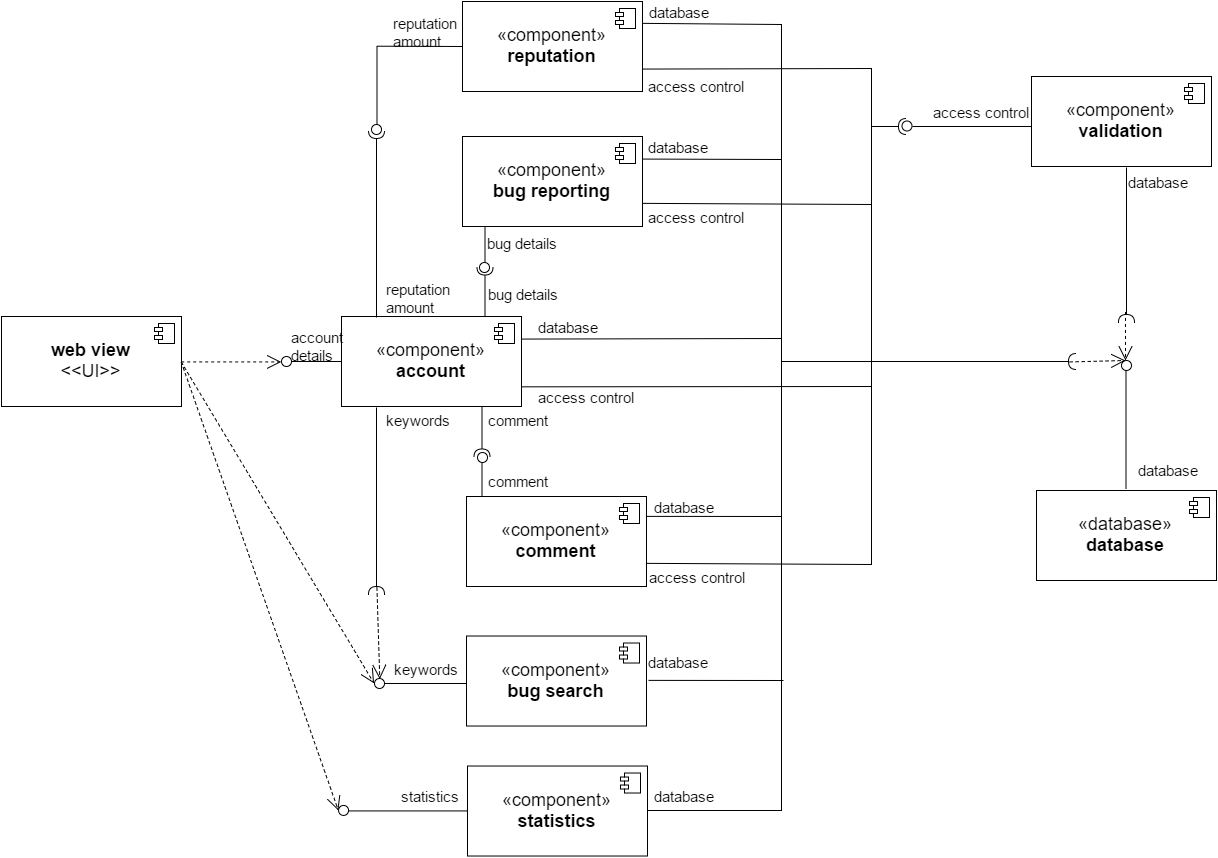

The diagram above was exported from draw.io. Its source (the exported page's mxGraphModel, read from the mxfile embedded in the PNG):
<mxGraphModel dx="2096" dy="1796" grid="1" gridSize="10" guides="1" tooltips="1" connect="1" arrows="1" fold="1" page="1" pageScale="1" pageWidth="850" pageHeight="1100" background="#ffffff" math="0" shadow="0">
  <root>
    <mxCell id="0" />
    <mxCell id="1" parent="0" />
    <mxCell id="4235c16d9310460-1" value="«component»&lt;br&gt;&lt;b&gt;bug reporting&lt;/b&gt;" style="html=1;fontSize=18;" vertex="1" parent="1">
      <mxGeometry x="441" y="90" width="180" height="90" as="geometry" />
    </mxCell>
    <mxCell id="4235c16d9310460-2" value="" style="shape=component;jettyWidth=8;jettyHeight=4;" vertex="1" parent="4235c16d9310460-1">
      <mxGeometry x="1" width="20" height="20" relative="1" as="geometry">
        <mxPoint x="-27" y="7" as="offset" />
      </mxGeometry>
    </mxCell>
    <mxCell id="4235c16d9310460-11" value="«component»&lt;br&gt;&lt;b&gt;account&lt;/b&gt;" style="html=1;fontSize=18;" vertex="1" parent="1">
      <mxGeometry x="320" y="270" width="180" height="90" as="geometry" />
    </mxCell>
    <mxCell id="4235c16d9310460-12" value="" style="shape=component;jettyWidth=8;jettyHeight=4;" vertex="1" parent="4235c16d9310460-11">
      <mxGeometry x="1" width="20" height="20" relative="1" as="geometry">
        <mxPoint x="-27" y="7" as="offset" />
      </mxGeometry>
    </mxCell>
    <mxCell id="4235c16d9310460-13" value="" style="shape=lollipop;direction=south;html=1;rotation=180;" vertex="1" parent="1">
      <mxGeometry x="260" y="310" width="60" height="10" as="geometry" />
    </mxCell>
    <mxCell id="4235c16d9310460-14" value="«component»&lt;br&gt;&lt;b&gt;comment&lt;/b&gt;" style="html=1;fontSize=18;" vertex="1" parent="1">
      <mxGeometry x="445" y="450" width="180" height="90" as="geometry" />
    </mxCell>
    <mxCell id="4235c16d9310460-15" value="" style="shape=component;jettyWidth=8;jettyHeight=4;" vertex="1" parent="4235c16d9310460-14">
      <mxGeometry x="1" width="20" height="20" relative="1" as="geometry">
        <mxPoint x="-27" y="7" as="offset" />
      </mxGeometry>
    </mxCell>
    <mxCell id="4235c16d9310460-17" value="" style="shape=requires;direction=north;html=1;rotation=180;" vertex="1" parent="1">
      <mxGeometry x="760" y="305" width="300" height="20" as="geometry" />
    </mxCell>
    <mxCell id="4235c16d9310460-18" value="«component»&lt;br&gt;&lt;b&gt;reputation&lt;/b&gt;" style="html=1;fontSize=18;" vertex="1" parent="1">
      <mxGeometry x="441" y="-45" width="180" height="90" as="geometry" />
    </mxCell>
    <mxCell id="4235c16d9310460-19" value="" style="shape=component;jettyWidth=8;jettyHeight=4;" vertex="1" parent="4235c16d9310460-18">
      <mxGeometry x="1" width="20" height="20" relative="1" as="geometry">
        <mxPoint x="-27" y="7" as="offset" />
      </mxGeometry>
    </mxCell>
    <mxCell id="4235c16d9310460-20" value="" style="shape=requires;direction=north;html=1;rotation=180;" vertex="1" parent="1">
      <mxGeometry x="850" y="70" width="40" height="20" as="geometry" />
    </mxCell>
    <mxCell id="4235c16d9310460-22" value="database" style="text;html=1;resizable=0;points=[];autosize=1;align=left;verticalAlign=top;spacingTop=-4;fontSize=15;" vertex="1" parent="1">
      <mxGeometry x="626" y="-45" width="70" height="20" as="geometry" />
    </mxCell>
    <mxCell id="4235c16d9310460-24" value="access control" style="text;html=1;resizable=0;points=[];autosize=1;align=left;verticalAlign=top;spacingTop=-4;fontSize=15;" vertex="1" parent="1">
      <mxGeometry x="625" y="29" width="90" height="20" as="geometry" />
    </mxCell>
    <mxCell id="4235c16d9310460-25" value="database" style="text;html=1;resizable=0;points=[];autosize=1;align=left;verticalAlign=top;spacingTop=-4;fontSize=15;" vertex="1" parent="1">
      <mxGeometry x="625" y="90" width="70" height="20" as="geometry" />
    </mxCell>
    <mxCell id="4235c16d9310460-26" value="access control" style="text;html=1;resizable=0;points=[];autosize=1;align=left;verticalAlign=top;spacingTop=-4;fontSize=15;" vertex="1" parent="1">
      <mxGeometry x="625" y="160" width="90" height="20" as="geometry" />
    </mxCell>
    <mxCell id="4235c16d9310460-27" value="database" style="text;html=1;resizable=0;points=[];autosize=1;align=left;verticalAlign=top;spacingTop=-4;fontSize=15;" vertex="1" parent="1">
      <mxGeometry x="631" y="450" width="70" height="20" as="geometry" />
    </mxCell>
    <mxCell id="4235c16d9310460-30" value="" style="shape=requires;direction=north;html=1;rotation=-90;" vertex="1" parent="1">
      <mxGeometry x="433" y="378" width="55" height="20" as="geometry" />
    </mxCell>
    <mxCell id="4235c16d9310460-31" value="" style="shape=lollipop;direction=south;html=1;rotation=-90;" vertex="1" parent="1">
      <mxGeometry x="438" y="423" width="45" height="10" as="geometry" />
    </mxCell>
    <mxCell id="4235c16d9310460-33" style="edgeStyle=orthogonalEdgeStyle;rounded=0;html=1;exitX=0.5;exitY=0;exitPerimeter=0;entryX=0.5;entryY=0;entryPerimeter=0;jettySize=auto;orthogonalLoop=1;" edge="1" parent="1" source="4235c16d9310460-31" target="4235c16d9310460-31">
      <mxGeometry relative="1" as="geometry" />
    </mxCell>
    <mxCell id="4235c16d9310460-34" value="" style="shape=requires;direction=north;html=1;rotation=-90;" vertex="1" parent="1">
      <mxGeometry x="259" y="447" width="192" height="20" as="geometry" />
    </mxCell>
    <mxCell id="4235c16d9310460-35" value="" style="shape=lollipop;direction=south;html=1;rotation=180;" vertex="1" parent="1">
      <mxGeometry x="353" y="632" width="92" height="10" as="geometry" />
    </mxCell>
    <mxCell id="4235c16d9310460-36" style="edgeStyle=orthogonalEdgeStyle;rounded=0;html=1;exitX=0.5;exitY=0;exitPerimeter=0;entryX=0.5;entryY=0;entryPerimeter=0;jettySize=auto;orthogonalLoop=1;" edge="1" source="4235c16d9310460-35" target="4235c16d9310460-35" parent="1">
      <mxGeometry x="355.3793103448277" y="405.37931034482756" as="geometry" />
    </mxCell>
    <mxCell id="4235c16d9310460-37" value="«component»&lt;br&gt;&lt;b&gt;bug search&lt;/b&gt;" style="html=1;fontSize=18;" vertex="1" parent="1">
      <mxGeometry x="445" y="589.5172413793103" width="180" height="90" as="geometry" />
    </mxCell>
    <mxCell id="4235c16d9310460-38" value="" style="shape=component;jettyWidth=8;jettyHeight=4;" vertex="1" parent="4235c16d9310460-37">
      <mxGeometry x="1" width="20" height="20" relative="1" as="geometry">
        <mxPoint x="-27" y="7" as="offset" />
      </mxGeometry>
    </mxCell>
    <mxCell id="4235c16d9310460-41" value="database" style="text;html=1;resizable=0;points=[];autosize=1;align=left;verticalAlign=top;spacingTop=-4;fontSize=15;" vertex="1" parent="1">
      <mxGeometry x="625" y="604.5172413793103" width="70" height="20" as="geometry" />
    </mxCell>
    <mxCell id="4235c16d9310460-42" value="access control" style="text;html=1;resizable=0;points=[];autosize=1;align=left;verticalAlign=top;spacingTop=-4;fontSize=15;" vertex="1" parent="1">
      <mxGeometry x="626" y="519.5172413793103" width="90" height="20" as="geometry" />
    </mxCell>
    <mxCell id="4235c16d9310460-44" value="" style="shape=requires;direction=north;html=1;rotation=90;" vertex="1" parent="1">
      <mxGeometry x="436" y="233" width="55" height="20" as="geometry" />
    </mxCell>
    <mxCell id="4235c16d9310460-45" value="" style="shape=lollipop;direction=south;html=1;rotation=90;" vertex="1" parent="1">
      <mxGeometry x="441" y="200" width="45" height="6" as="geometry" />
    </mxCell>
    <mxCell id="4235c16d9310460-46" value="" style="shape=requires;direction=north;html=1;rotation=90;" vertex="1" parent="1">
      <mxGeometry x="259" y="165" width="192" height="20" as="geometry" />
    </mxCell>
    <mxCell id="4235c16d9310460-47" value="" style="shape=lollipop;direction=south;html=1;rotation=90;" vertex="1" parent="1">
      <mxGeometry x="311" y="39" width="89" height="10" as="geometry" />
    </mxCell>
    <mxCell id="4235c16d9310460-48" value="" style="endArrow=none;html=1;entryX=0;entryY=0.5;exitX=0.45;exitY=0.995;exitPerimeter=0;" edge="1" parent="1" source="4235c16d9310460-47">
      <mxGeometry x="351" width="50" height="50" as="geometry">
        <mxPoint x="360" as="sourcePoint" />
        <mxPoint x="441" as="targetPoint" />
      </mxGeometry>
    </mxCell>
    <mxCell id="4235c16d9310460-49" value="&lt;b&gt;web view&lt;/b&gt;&lt;div&gt;&amp;lt;&amp;lt;UI&amp;gt;&amp;gt;&lt;/div&gt;" style="html=1;fontSize=18;" vertex="1" parent="1">
      <mxGeometry x="-20" y="270" width="180" height="90" as="geometry" />
    </mxCell>
    <mxCell id="4235c16d9310460-50" value="" style="shape=component;jettyWidth=8;jettyHeight=4;" vertex="1" parent="4235c16d9310460-49">
      <mxGeometry x="1" width="20" height="20" relative="1" as="geometry">
        <mxPoint x="-27" y="7" as="offset" />
      </mxGeometry>
    </mxCell>
    <mxCell id="4235c16d9310460-55" value="«component»&lt;br&gt;&lt;b&gt;validation&lt;/b&gt;" style="html=1;fontSize=18;" vertex="1" parent="1">
      <mxGeometry x="1010" y="30" width="180" height="90" as="geometry" />
    </mxCell>
    <mxCell id="4235c16d9310460-56" value="" style="shape=component;jettyWidth=8;jettyHeight=4;" vertex="1" parent="4235c16d9310460-55">
      <mxGeometry x="1" width="20" height="20" relative="1" as="geometry">
        <mxPoint x="-27" y="7" as="offset" />
      </mxGeometry>
    </mxCell>
    <mxCell id="4235c16d9310460-57" value="«database»&lt;br&gt;&lt;b&gt;database&lt;/b&gt;" style="html=1;fontSize=18;" vertex="1" parent="1">
      <mxGeometry x="1015" y="444" width="180" height="90" as="geometry" />
    </mxCell>
    <mxCell id="4235c16d9310460-58" value="" style="shape=component;jettyWidth=8;jettyHeight=4;" vertex="1" parent="4235c16d9310460-57">
      <mxGeometry x="1" width="20" height="20" relative="1" as="geometry">
        <mxPoint x="-27" y="7" as="offset" />
      </mxGeometry>
    </mxCell>
    <mxCell id="4235c16d9310460-60" value="access control" style="text;html=1;resizable=0;points=[];autosize=1;align=left;verticalAlign=top;spacingTop=-4;fontSize=15;" vertex="1" parent="1">
      <mxGeometry x="910" y="55" width="90" height="20" as="geometry" />
    </mxCell>
    <mxCell id="4235c16d9310460-63" value="" style="shape=lollipop;direction=south;html=1;rotation=180;" vertex="1" parent="1">
      <mxGeometry x="881" y="75" width="129" height="10" as="geometry" />
    </mxCell>
    <mxCell id="4235c16d9310460-64" value="" style="endArrow=none;html=1;exitX=1;exitY=0.75;entryX=1;entryY=0.75;rounded=0;" edge="1" parent="1" source="4235c16d9310460-18" target="4235c16d9310460-14">
      <mxGeometry width="50" height="50" relative="1" as="geometry">
        <mxPoint x="750" y="10" as="sourcePoint" />
        <mxPoint x="820" y="391.1764705882353" as="targetPoint" />
        <Array as="points">
          <mxPoint x="850" y="22" />
          <mxPoint x="850" y="518" />
        </Array>
      </mxGeometry>
    </mxCell>
    <mxCell id="4235c16d9310460-65" value="" style="endArrow=none;html=1;exitX=1;exitY=0.75;" edge="1" parent="1" source="4235c16d9310460-1">
      <mxGeometry width="50" height="50" relative="1" as="geometry">
        <mxPoint x="720" y="170" as="sourcePoint" />
        <mxPoint x="850" y="158" as="targetPoint" />
      </mxGeometry>
    </mxCell>
    <mxCell id="4235c16d9310460-66" value="" style="shape=lollipop;direction=south;html=1;rotation=-90;" vertex="1" parent="1">
      <mxGeometry x="1040" y="373" width="129" height="10" as="geometry" />
    </mxCell>
    <mxCell id="4235c16d9310460-67" value="" style="endArrow=none;html=1;exitX=1;exitY=0.5;entryX=1;entryY=0.25;rounded=0;" edge="1" parent="1" source="4235c16d9310460-96" target="4235c16d9310460-18">
      <mxGeometry width="50" height="50" relative="1" as="geometry">
        <mxPoint x="780" y="620" as="sourcePoint" />
        <mxPoint x="830" y="570" as="targetPoint" />
        <Array as="points">
          <mxPoint x="760" y="764" />
          <mxPoint x="760" y="-22" />
        </Array>
      </mxGeometry>
    </mxCell>
    <mxCell id="4235c16d9310460-68" value="" style="endArrow=none;html=1;exitX=1;exitY=0.25;" edge="1" parent="1" source="4235c16d9310460-1">
      <mxGeometry width="50" height="50" relative="1" as="geometry">
        <mxPoint x="720" y="120" as="sourcePoint" />
        <mxPoint x="760" y="113" as="targetPoint" />
      </mxGeometry>
    </mxCell>
    <mxCell id="4235c16d9310460-69" value="" style="endArrow=none;html=1;exitX=1;exitY=0.25;" edge="1" parent="1">
      <mxGeometry x="625.0588235294117" y="469.8823529411766" width="50" height="50" as="geometry">
        <mxPoint x="625.0588235294117" y="469.8823529411766" as="sourcePoint" />
        <mxPoint x="760" y="470" as="targetPoint" />
      </mxGeometry>
    </mxCell>
    <mxCell id="4235c16d9310460-72" value="" style="shape=requires;direction=north;html=1;rotation=-90;" vertex="1" parent="1">
      <mxGeometry x="1025" y="191" width="160" height="20" as="geometry" />
    </mxCell>
    <mxCell id="4235c16d9310460-73" value="" style="endArrow=open;endSize=12;dashed=1;html=1;exitX=0.5;exitY=0.037;exitPerimeter=0;entryX=0.5;entryY=0;entryPerimeter=0;" edge="1" parent="1" source="4235c16d9310460-17" target="4235c16d9310460-66">
      <mxGeometry width="160" relative="1" as="geometry">
        <mxPoint x="1060" y="310" as="sourcePoint" />
        <mxPoint x="1220" y="310" as="targetPoint" />
      </mxGeometry>
    </mxCell>
    <mxCell id="4235c16d9310460-74" value="" style="endArrow=open;endSize=12;dashed=1;html=1;exitX=0.55;exitY=0.1;exitPerimeter=0;entryX=0.5;entryY=0;entryPerimeter=0;" edge="1" parent="1" source="4235c16d9310460-72" target="4235c16d9310460-66">
      <mxGeometry x="1059" y="324" width="160" as="geometry">
        <mxPoint x="1059" y="325" as="sourcePoint" />
        <mxPoint x="1115" y="324" as="targetPoint" />
      </mxGeometry>
    </mxCell>
    <mxCell id="4235c16d9310460-75" value="database" style="text;html=1;resizable=0;points=[];autosize=1;align=left;verticalAlign=top;spacingTop=-4;fontSize=15;" vertex="1" parent="1">
      <mxGeometry x="1105" y="125" width="70" height="20" as="geometry" />
    </mxCell>
    <mxCell id="4235c16d9310460-76" value="database" style="text;html=1;resizable=0;points=[];autosize=1;align=left;verticalAlign=top;spacingTop=-4;fontSize=15;" vertex="1" parent="1">
      <mxGeometry x="1115" y="413" width="70" height="20" as="geometry" />
    </mxCell>
    <mxCell id="4235c16d9310460-77" value="bug details" style="text;html=1;resizable=0;points=[];autosize=1;align=left;verticalAlign=top;spacingTop=-4;fontSize=15;" vertex="1" parent="1">
      <mxGeometry x="464" y="186" width="80" height="20" as="geometry" />
    </mxCell>
    <mxCell id="4235c16d9310460-80" value="bug details" style="text;html=1;resizable=0;points=[];autosize=1;align=left;verticalAlign=top;spacingTop=-4;fontSize=15;" vertex="1" parent="1">
      <mxGeometry x="465" y="237" width="80" height="20" as="geometry" />
    </mxCell>
    <mxCell id="4235c16d9310460-81" value="comment" style="text;html=1;resizable=0;points=[];autosize=1;align=left;verticalAlign=top;spacingTop=-4;fontSize=15;" vertex="1" parent="1">
      <mxGeometry x="465" y="363" width="70" height="20" as="geometry" />
    </mxCell>
    <mxCell id="4235c16d9310460-82" value="comment" style="text;html=1;resizable=0;points=[];autosize=1;align=left;verticalAlign=top;spacingTop=-4;fontSize=15;" vertex="1" parent="1">
      <mxGeometry x="465" y="424" width="70" height="20" as="geometry" />
    </mxCell>
    <mxCell id="4235c16d9310460-83" value="keywords" style="text;html=1;resizable=0;points=[];autosize=1;align=left;verticalAlign=top;spacingTop=-4;fontSize=15;" vertex="1" parent="1">
      <mxGeometry x="363" y="363" width="70" height="20" as="geometry" />
    </mxCell>
    <mxCell id="4235c16d9310460-84" value="keywords" style="text;html=1;resizable=0;points=[];autosize=1;align=left;verticalAlign=top;spacingTop=-4;fontSize=15;" vertex="1" parent="1">
      <mxGeometry x="371" y="612" width="70" height="20" as="geometry" />
    </mxCell>
    <mxCell id="4235c16d9310460-85" value="reputation&amp;nbsp;&lt;div&gt;amount&lt;/div&gt;" style="text;html=1;resizable=0;points=[];autosize=1;align=left;verticalAlign=top;spacingTop=-4;fontSize=15;" vertex="1" parent="1">
      <mxGeometry x="363" y="232" width="70" height="30" as="geometry" />
    </mxCell>
    <mxCell id="4235c16d9310460-87" value="reputation&amp;nbsp;&lt;div&gt;amount&lt;/div&gt;" style="text;html=1;resizable=0;points=[];autosize=1;align=left;verticalAlign=top;spacingTop=-4;fontSize=15;" vertex="1" parent="1">
      <mxGeometry x="370" y="-34" width="70" height="30" as="geometry" />
    </mxCell>
    <mxCell id="4235c16d9310460-88" value="account&lt;div&gt;details&lt;/div&gt;" style="text;html=1;resizable=0;points=[];autosize=1;align=left;verticalAlign=top;spacingTop=-4;fontSize=15;" vertex="1" parent="1">
      <mxGeometry x="268" y="280" width="60" height="30" as="geometry" />
    </mxCell>
    <mxCell id="4235c16d9310460-90" value="" style="endArrow=open;endSize=12;dashed=1;html=1;entryX=0.5;entryY=0;entryPerimeter=0;exitX=1;exitY=0.5;" edge="1" parent="1" source="4235c16d9310460-49" target="4235c16d9310460-13">
      <mxGeometry width="160" relative="1" as="geometry">
        <mxPoint x="190" y="315" as="sourcePoint" />
        <mxPoint x="220" y="315" as="targetPoint" />
      </mxGeometry>
    </mxCell>
    <mxCell id="4235c16d9310460-91" value="" style="endArrow=none;html=1;exitX=1;exitY=0.25;" edge="1" parent="1" source="4235c16d9310460-11">
      <mxGeometry width="50" height="50" relative="1" as="geometry">
        <mxPoint x="590" y="300" as="sourcePoint" />
        <mxPoint x="760" y="292" as="targetPoint" />
      </mxGeometry>
    </mxCell>
    <mxCell id="4235c16d9310460-92" value="" style="endArrow=none;html=1;exitX=1;exitY=0.25;" edge="1" parent="1">
      <mxGeometry x="499.66666666666674" y="340" width="50" height="50" as="geometry">
        <mxPoint x="499.66666666666674" y="340.3333333333335" as="sourcePoint" />
        <mxPoint x="850" y="340" as="targetPoint" />
      </mxGeometry>
    </mxCell>
    <mxCell id="4235c16d9310460-93" value="database" style="text;html=1;resizable=0;points=[];autosize=1;align=left;verticalAlign=top;spacingTop=-4;fontSize=15;" vertex="1" parent="1">
      <mxGeometry x="515" y="270" width="70" height="20" as="geometry" />
    </mxCell>
    <mxCell id="4235c16d9310460-94" value="access control" style="text;html=1;resizable=0;points=[];autosize=1;align=left;verticalAlign=top;spacingTop=-4;fontSize=15;" vertex="1" parent="1">
      <mxGeometry x="515" y="340" width="90" height="20" as="geometry" />
    </mxCell>
    <mxCell id="4235c16d9310460-95" style="edgeStyle=orthogonalEdgeStyle;rounded=0;html=1;exitX=0.25;exitY=0;entryX=0.25;entryY=0;jettySize=auto;orthogonalLoop=1;" edge="1" parent="1" source="4235c16d9310460-37" target="4235c16d9310460-37">
      <mxGeometry relative="1" as="geometry" />
    </mxCell>
    <mxCell id="4235c16d9310460-96" value="«component»&lt;br&gt;&lt;b&gt;statistics&lt;/b&gt;" style="html=1;fontSize=18;" vertex="1" parent="1">
      <mxGeometry x="446" y="719.5172413793103" width="180" height="90" as="geometry" />
    </mxCell>
    <mxCell id="4235c16d9310460-97" value="" style="shape=component;jettyWidth=8;jettyHeight=4;" vertex="1" parent="4235c16d9310460-96">
      <mxGeometry x="1" width="20" height="20" relative="1" as="geometry">
        <mxPoint x="-27" y="7" as="offset" />
      </mxGeometry>
    </mxCell>
    <mxCell id="4235c16d9310460-98" value="" style="endArrow=none;html=1;exitX=1;exitY=0.25;" edge="1" parent="1">
      <mxGeometry x="627.0588235294117" y="633.8823529411766" width="50" height="50" as="geometry">
        <mxPoint x="627.0588235294115" y="633.8823529411766" as="sourcePoint" />
        <mxPoint x="761.9999999999998" y="634" as="targetPoint" />
      </mxGeometry>
    </mxCell>
    <mxCell id="4235c16d9310460-99" value="" style="shape=lollipop;direction=south;html=1;rotation=180;" vertex="1" parent="1">
      <mxGeometry x="317" y="759.4285714285714" width="129" height="10" as="geometry" />
    </mxCell>
    <mxCell id="4235c16d9310460-100" value="" style="endArrow=open;endSize=12;dashed=1;html=1;entryX=0.5;entryY=0;entryPerimeter=0;exitX=1;exitY=0.5;" edge="1" parent="1" source="4235c16d9310460-49" target="4235c16d9310460-99">
      <mxGeometry x="200" y="325" width="160" as="geometry">
        <mxPoint x="190" y="320" as="sourcePoint" />
        <mxPoint x="269.7142857142858" y="325.42857142857156" as="targetPoint" />
      </mxGeometry>
    </mxCell>
    <mxCell id="4235c16d9310460-101" value="statistics" style="text;html=1;resizable=0;points=[];autosize=1;align=left;verticalAlign=top;spacingTop=-4;fontSize=15;" vertex="1" parent="1">
      <mxGeometry x="378" y="739" width="60" height="20" as="geometry" />
    </mxCell>
    <mxCell id="4235c16d9310460-102" value="database" style="text;html=1;resizable=0;points=[];autosize=1;align=left;verticalAlign=top;spacingTop=-4;fontSize=15;" vertex="1" parent="1">
      <mxGeometry x="631" y="739" width="70" height="20" as="geometry" />
    </mxCell>
    <mxCell id="4235c16d9310460-106" value="" style="endArrow=open;endSize=12;dashed=1;html=1;entryX=0.5;entryY=0;entryPerimeter=0;exitX=1;exitY=0.5;" edge="1" parent="1" source="4235c16d9310460-49" target="4235c16d9310460-35">
      <mxGeometry x="210" y="335" width="160" as="geometry">
        <mxPoint x="200" y="330" as="sourcePoint" />
        <mxPoint x="326.8571428571429" y="774" as="targetPoint" />
      </mxGeometry>
    </mxCell>
    <mxCell id="4235c16d9310460-107" value="" style="endArrow=open;endSize=12;dashed=1;html=1;exitX=0.48;exitY=0.065;exitPerimeter=0;entryX=0.9;entryY=0.057;entryPerimeter=0;" edge="1" parent="1" source="4235c16d9310460-34" target="4235c16d9310460-35">
      <mxGeometry x="220" y="345" width="160" as="geometry">
        <mxPoint x="199.71428571428578" y="319.7142857142858" as="sourcePoint" />
        <mxPoint x="363" y="630" as="targetPoint" />
      </mxGeometry>
    </mxCell>
  </root>
</mxGraphModel>